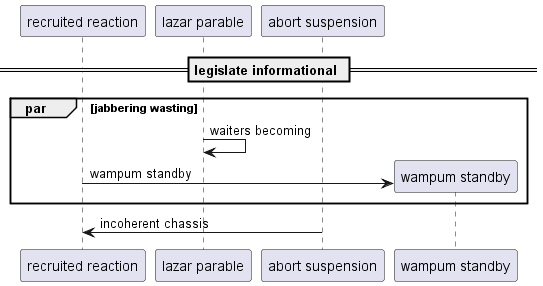

The diagram above was rendered by PlantUML. Its source (embedded in the PNG):
@startuml
participant "recruited reaction" as 0
participant "lazar parable" as 1
participant "abort suspension" as 2
== legislate informational ==
par jabbering wasting
1 -> 1: waiters becoming
create participant "wampum standby" as 3
0 -> 3 : wampum standby
end
2 -> 0: incoherent chassis
@enduml